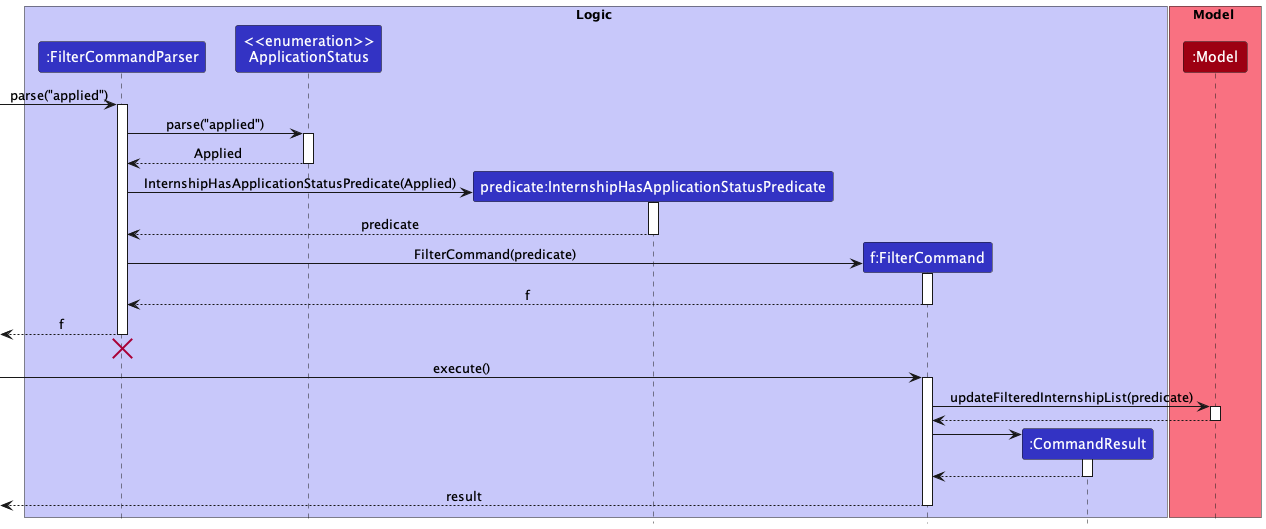

The diagram above was rendered by PlantUML. Its source (embedded in the PNG):
@startuml
!include style.puml

box Logic LOGIC_COLOR_T1

participant ":FilterCommandParser" as FilterCommandParser LOGIC_COLOR
participant "<<enumeration>>\nApplicationStatus" as ApplicationStatus LOGIC_COLOR
participant "predicate:InternshipHasApplicationStatusPredicate" as InternshipHasApplicationStatusPredicate LOGIC_COLOR
participant "f:FilterCommand" as FilterCommand LOGIC_COLOR
participant ":CommandResult" as CommandResult LOGIC_COLOR
end box

box Model MODEL_COLOR_T1
participant ":Model" as Model MODEL_COLOR
end box

-> FilterCommandParser : parse("applied")
activate FilterCommandParser

FilterCommandParser -> ApplicationStatus : parse("applied")
activate ApplicationStatus

ApplicationStatus --> FilterCommandParser : Applied
deactivate ApplicationStatus

create InternshipHasApplicationStatusPredicate
FilterCommandParser -> InternshipHasApplicationStatusPredicate : InternshipHasApplicationStatusPredicate(Applied)
activate InternshipHasApplicationStatusPredicate

InternshipHasApplicationStatusPredicate --> FilterCommandParser :predicate
deactivate InternshipHasApplicationStatusPredicate

create FilterCommand
FilterCommandParser -> FilterCommand : FilterCommand(predicate)
activate FilterCommand

FilterCommand --> FilterCommandParser : f
deactivate FilterCommand

[<--FilterCommandParser : f
deactivate FilterCommandParser
'Hidden arrow to position the destroy marker below the end of the activation bar.
[<-[hidden]-FilterCommandParser
destroy FilterCommandParser

[-> FilterCommand : execute()
activate FilterCommand

FilterCommand -> Model : updateFilteredInternshipList(predicate)
activate Model

Model --> FilterCommand
deactivate Model

create CommandResult
FilterCommand -> CommandResult
activate CommandResult

CommandResult --> FilterCommand
deactivate CommandResult

[<--FilterCommand : result
deactivate FilterCommand

@enduml